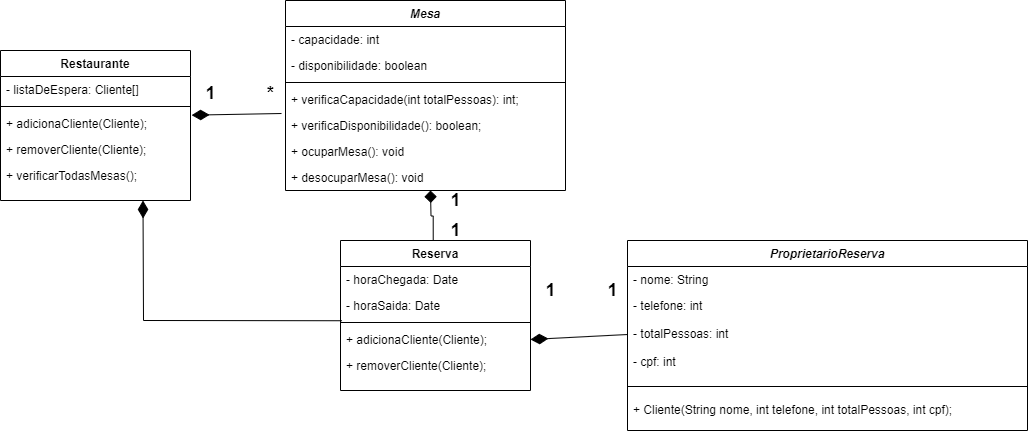

The diagram above was exported from draw.io. Its source (the exported page's mxGraphModel, read from the mxfile embedded in the PNG):
<mxGraphModel dx="2314" dy="772" grid="1" gridSize="10" guides="1" tooltips="1" connect="1" arrows="1" fold="1" page="1" pageScale="1" pageWidth="827" pageHeight="1169" math="0" shadow="0">
  <root>
    <mxCell id="WIyWlLk6GJQsqaUBKTNV-0" />
    <mxCell id="WIyWlLk6GJQsqaUBKTNV-1" parent="WIyWlLk6GJQsqaUBKTNV-0" />
    <mxCell id="zkfFHV4jXpPFQw0GAbJ--0" value="ProprietarioReserva" style="swimlane;fontStyle=3;align=center;verticalAlign=top;childLayout=stackLayout;horizontal=1;startSize=26;horizontalStack=0;resizeParent=1;resizeLast=0;collapsible=1;marginBottom=0;rounded=0;shadow=0;strokeWidth=1;" parent="WIyWlLk6GJQsqaUBKTNV-1" vertex="1">
      <mxGeometry x="787" y="280" width="400" height="190" as="geometry">
        <mxRectangle x="230" y="140" width="160" height="26" as="alternateBounds" />
      </mxGeometry>
    </mxCell>
    <mxCell id="zkfFHV4jXpPFQw0GAbJ--1" value="- nome: String" style="text;align=left;verticalAlign=top;spacingLeft=4;spacingRight=4;overflow=hidden;rotatable=0;points=[[0,0.5],[1,0.5]];portConstraint=eastwest;" parent="zkfFHV4jXpPFQw0GAbJ--0" vertex="1">
      <mxGeometry y="26" width="400" height="26" as="geometry" />
    </mxCell>
    <mxCell id="zkfFHV4jXpPFQw0GAbJ--2" value="- telefone: int" style="text;align=left;verticalAlign=top;spacingLeft=4;spacingRight=4;overflow=hidden;rotatable=0;points=[[0,0.5],[1,0.5]];portConstraint=eastwest;rounded=0;shadow=0;html=0;" parent="zkfFHV4jXpPFQw0GAbJ--0" vertex="1">
      <mxGeometry y="52" width="400" height="28" as="geometry" />
    </mxCell>
    <mxCell id="hCmAvx55vs6JnZZ4wuHS-26" value="- totalPessoas: int" style="text;align=left;verticalAlign=top;spacingLeft=4;spacingRight=4;overflow=hidden;rotatable=0;points=[[0,0.5],[1,0.5]];portConstraint=eastwest;rounded=0;shadow=0;html=0;" parent="zkfFHV4jXpPFQw0GAbJ--0" vertex="1">
      <mxGeometry y="80" width="400" height="28" as="geometry" />
    </mxCell>
    <mxCell id="hCmAvx55vs6JnZZ4wuHS-30" value="- cpf: int" style="text;align=left;verticalAlign=top;spacingLeft=4;spacingRight=4;overflow=hidden;rotatable=0;points=[[0,0.5],[1,0.5]];portConstraint=eastwest;rounded=0;shadow=0;html=0;" parent="zkfFHV4jXpPFQw0GAbJ--0" vertex="1">
      <mxGeometry y="108" width="400" height="28" as="geometry" />
    </mxCell>
    <mxCell id="zkfFHV4jXpPFQw0GAbJ--4" value="" style="line;html=1;strokeWidth=1;align=left;verticalAlign=middle;spacingTop=-1;spacingLeft=3;spacingRight=3;rotatable=0;labelPosition=right;points=[];portConstraint=eastwest;" parent="zkfFHV4jXpPFQw0GAbJ--0" vertex="1">
      <mxGeometry y="136" width="400" height="20" as="geometry" />
    </mxCell>
    <mxCell id="hCmAvx55vs6JnZZ4wuHS-28" value="+ Cliente(String nome, int telefone, int totalPessoas, int cpf);" style="text;align=left;verticalAlign=top;spacingLeft=4;spacingRight=4;overflow=hidden;rotatable=0;points=[[0,0.5],[1,0.5]];portConstraint=eastwest;" parent="zkfFHV4jXpPFQw0GAbJ--0" vertex="1">
      <mxGeometry y="156" width="400" height="26" as="geometry" />
    </mxCell>
    <mxCell id="hCmAvx55vs6JnZZ4wuHS-39" value="" style="rounded=0;orthogonalLoop=1;jettySize=auto;html=1;entryX=1.006;entryY=0.179;entryDx=0;entryDy=0;entryPerimeter=0;endArrow=diamondThin;endFill=1;exitX=0.867;exitY=1;exitDx=0;exitDy=0;strokeWidth=1;endSize=15;exitPerimeter=0;" parent="WIyWlLk6GJQsqaUBKTNV-1" source="3ei5BvuTCabp1lPrmGSW-2" target="zkfFHV4jXpPFQw0GAbJ--24" edge="1">
      <mxGeometry relative="1" as="geometry">
        <mxPoint x="400" y="210" as="sourcePoint" />
        <mxPoint x="440" y="165" as="targetPoint" />
      </mxGeometry>
    </mxCell>
    <mxCell id="zkfFHV4jXpPFQw0GAbJ--17" value="Restaurante" style="swimlane;fontStyle=1;align=center;verticalAlign=top;childLayout=stackLayout;horizontal=1;startSize=26;horizontalStack=0;resizeParent=1;resizeLast=0;collapsible=1;marginBottom=0;rounded=0;shadow=0;strokeWidth=1;" parent="WIyWlLk6GJQsqaUBKTNV-1" vertex="1">
      <mxGeometry x="160" y="90" width="190" height="150" as="geometry">
        <mxRectangle x="550" y="140" width="160" height="26" as="alternateBounds" />
      </mxGeometry>
    </mxCell>
    <mxCell id="zkfFHV4jXpPFQw0GAbJ--19" value="- listaDeEspera: Cliente[]" style="text;align=left;verticalAlign=top;spacingLeft=4;spacingRight=4;overflow=hidden;rotatable=0;points=[[0,0.5],[1,0.5]];portConstraint=eastwest;rounded=0;shadow=0;html=0;" parent="zkfFHV4jXpPFQw0GAbJ--17" vertex="1">
      <mxGeometry y="26" width="190" height="26" as="geometry" />
    </mxCell>
    <mxCell id="zkfFHV4jXpPFQw0GAbJ--23" value="" style="line;html=1;strokeWidth=1;align=left;verticalAlign=middle;spacingTop=-1;spacingLeft=3;spacingRight=3;rotatable=0;labelPosition=right;points=[];portConstraint=eastwest;" parent="zkfFHV4jXpPFQw0GAbJ--17" vertex="1">
      <mxGeometry y="52" width="190" height="8" as="geometry" />
    </mxCell>
    <mxCell id="zkfFHV4jXpPFQw0GAbJ--24" value="+ adicionaCliente(Cliente);" style="text;align=left;verticalAlign=top;spacingLeft=4;spacingRight=4;overflow=hidden;rotatable=0;points=[[0,0.5],[1,0.5]];portConstraint=eastwest;" parent="zkfFHV4jXpPFQw0GAbJ--17" vertex="1">
      <mxGeometry y="60" width="190" height="26" as="geometry" />
    </mxCell>
    <mxCell id="zkfFHV4jXpPFQw0GAbJ--25" value="+ removerCliente(Cliente);" style="text;align=left;verticalAlign=top;spacingLeft=4;spacingRight=4;overflow=hidden;rotatable=0;points=[[0,0.5],[1,0.5]];portConstraint=eastwest;" parent="zkfFHV4jXpPFQw0GAbJ--17" vertex="1">
      <mxGeometry y="86" width="190" height="26" as="geometry" />
    </mxCell>
    <mxCell id="hCmAvx55vs6JnZZ4wuHS-45" value="+ verificarTodasMesas();" style="text;align=left;verticalAlign=top;spacingLeft=4;spacingRight=4;overflow=hidden;rotatable=0;points=[[0,0.5],[1,0.5]];portConstraint=eastwest;" parent="zkfFHV4jXpPFQw0GAbJ--17" vertex="1">
      <mxGeometry y="112" width="190" height="26" as="geometry" />
    </mxCell>
    <mxCell id="hCmAvx55vs6JnZZ4wuHS-11" value="Mesa" style="swimlane;fontStyle=3;align=center;verticalAlign=top;childLayout=stackLayout;horizontal=1;startSize=26;horizontalStack=0;resizeParent=1;resizeLast=0;collapsible=1;marginBottom=0;rounded=0;shadow=0;strokeWidth=1;" parent="WIyWlLk6GJQsqaUBKTNV-1" vertex="1">
      <mxGeometry x="445" y="40" width="280" height="190" as="geometry">
        <mxRectangle x="230" y="140" width="160" height="26" as="alternateBounds" />
      </mxGeometry>
    </mxCell>
    <mxCell id="hCmAvx55vs6JnZZ4wuHS-12" value="- capacidade: int" style="text;align=left;verticalAlign=top;spacingLeft=4;spacingRight=4;overflow=hidden;rotatable=0;points=[[0,0.5],[1,0.5]];portConstraint=eastwest;" parent="hCmAvx55vs6JnZZ4wuHS-11" vertex="1">
      <mxGeometry y="26" width="280" height="26" as="geometry" />
    </mxCell>
    <mxCell id="hCmAvx55vs6JnZZ4wuHS-14" value="- disponibilidade: boolean" style="text;align=left;verticalAlign=top;spacingLeft=4;spacingRight=4;overflow=hidden;rotatable=0;points=[[0,0.5],[1,0.5]];portConstraint=eastwest;rounded=0;shadow=0;html=0;" parent="hCmAvx55vs6JnZZ4wuHS-11" vertex="1">
      <mxGeometry y="52" width="280" height="26" as="geometry" />
    </mxCell>
    <mxCell id="hCmAvx55vs6JnZZ4wuHS-15" value="" style="line;html=1;strokeWidth=1;align=left;verticalAlign=middle;spacingTop=-1;spacingLeft=3;spacingRight=3;rotatable=0;labelPosition=right;points=[];portConstraint=eastwest;" parent="hCmAvx55vs6JnZZ4wuHS-11" vertex="1">
      <mxGeometry y="78" width="280" height="8" as="geometry" />
    </mxCell>
    <mxCell id="hCmAvx55vs6JnZZ4wuHS-16" value="+ verificaCapacidade(int totalPessoas): int;" style="text;align=left;verticalAlign=top;spacingLeft=4;spacingRight=4;overflow=hidden;rotatable=0;points=[[0,0.5],[1,0.5]];portConstraint=eastwest;" parent="hCmAvx55vs6JnZZ4wuHS-11" vertex="1">
      <mxGeometry y="86" width="280" height="26" as="geometry" />
    </mxCell>
    <mxCell id="hCmAvx55vs6JnZZ4wuHS-27" value="+ verificaDisponibilidade(): boolean;" style="text;align=left;verticalAlign=top;spacingLeft=4;spacingRight=4;overflow=hidden;rotatable=0;points=[[0,0.5],[1,0.5]];portConstraint=eastwest;" parent="hCmAvx55vs6JnZZ4wuHS-11" vertex="1">
      <mxGeometry y="112" width="280" height="26" as="geometry" />
    </mxCell>
    <mxCell id="qKuArPyWTp6EOjAgPCnb-4" value="+ ocuparMesa(): void" style="text;align=left;verticalAlign=top;spacingLeft=4;spacingRight=4;overflow=hidden;rotatable=0;points=[[0,0.5],[1,0.5]];portConstraint=eastwest;" vertex="1" parent="hCmAvx55vs6JnZZ4wuHS-11">
      <mxGeometry y="138" width="280" height="26" as="geometry" />
    </mxCell>
    <mxCell id="qKuArPyWTp6EOjAgPCnb-6" value="+ desocuparMesa(): void" style="text;align=left;verticalAlign=top;spacingLeft=4;spacingRight=4;overflow=hidden;rotatable=0;points=[[0,0.5],[1,0.5]];portConstraint=eastwest;" vertex="1" parent="hCmAvx55vs6JnZZ4wuHS-11">
      <mxGeometry y="164" width="280" height="26" as="geometry" />
    </mxCell>
    <mxCell id="hCmAvx55vs6JnZZ4wuHS-32" value="Reserva" style="swimlane;fontStyle=1;align=center;verticalAlign=top;childLayout=stackLayout;horizontal=1;startSize=26;horizontalStack=0;resizeParent=1;resizeLast=0;collapsible=1;marginBottom=0;rounded=0;shadow=0;strokeWidth=1;" parent="WIyWlLk6GJQsqaUBKTNV-1" vertex="1">
      <mxGeometry x="500" y="280" width="190" height="150" as="geometry">
        <mxRectangle x="550" y="140" width="160" height="26" as="alternateBounds" />
      </mxGeometry>
    </mxCell>
    <mxCell id="hCmAvx55vs6JnZZ4wuHS-34" value="- horaChegada: Date" style="text;align=left;verticalAlign=top;spacingLeft=4;spacingRight=4;overflow=hidden;rotatable=0;points=[[0,0.5],[1,0.5]];portConstraint=eastwest;rounded=0;shadow=0;html=0;" parent="hCmAvx55vs6JnZZ4wuHS-32" vertex="1">
      <mxGeometry y="26" width="190" height="26" as="geometry" />
    </mxCell>
    <mxCell id="hCmAvx55vs6JnZZ4wuHS-38" value="- horaSaida: Date" style="text;align=left;verticalAlign=top;spacingLeft=4;spacingRight=4;overflow=hidden;rotatable=0;points=[[0,0.5],[1,0.5]];portConstraint=eastwest;rounded=0;shadow=0;html=0;" parent="hCmAvx55vs6JnZZ4wuHS-32" vertex="1">
      <mxGeometry y="52" width="190" height="26" as="geometry" />
    </mxCell>
    <mxCell id="hCmAvx55vs6JnZZ4wuHS-35" value="" style="line;html=1;strokeWidth=1;align=left;verticalAlign=middle;spacingTop=-1;spacingLeft=3;spacingRight=3;rotatable=0;labelPosition=right;points=[];portConstraint=eastwest;" parent="hCmAvx55vs6JnZZ4wuHS-32" vertex="1">
      <mxGeometry y="78" width="190" height="8" as="geometry" />
    </mxCell>
    <mxCell id="hCmAvx55vs6JnZZ4wuHS-36" value="+ adicionaCliente(Cliente);" style="text;align=left;verticalAlign=top;spacingLeft=4;spacingRight=4;overflow=hidden;rotatable=0;points=[[0,0.5],[1,0.5]];portConstraint=eastwest;" parent="hCmAvx55vs6JnZZ4wuHS-32" vertex="1">
      <mxGeometry y="86" width="190" height="26" as="geometry" />
    </mxCell>
    <mxCell id="hCmAvx55vs6JnZZ4wuHS-37" value="+ removerCliente(Cliente);" style="text;align=left;verticalAlign=top;spacingLeft=4;spacingRight=4;overflow=hidden;rotatable=0;points=[[0,0.5],[1,0.5]];portConstraint=eastwest;" parent="hCmAvx55vs6JnZZ4wuHS-32" vertex="1">
      <mxGeometry y="112" width="190" height="26" as="geometry" />
    </mxCell>
    <mxCell id="hCmAvx55vs6JnZZ4wuHS-48" style="edgeStyle=orthogonalEdgeStyle;rounded=0;orthogonalLoop=1;jettySize=auto;html=1;endArrow=diamond;endFill=1;endSize=10;exitX=0.488;exitY=-0.004;exitDx=0;exitDy=0;exitPerimeter=0;" parent="WIyWlLk6GJQsqaUBKTNV-1" source="hCmAvx55vs6JnZZ4wuHS-32" edge="1">
      <mxGeometry relative="1" as="geometry">
        <mxPoint x="590" y="230" as="targetPoint" />
      </mxGeometry>
    </mxCell>
    <mxCell id="3ei5BvuTCabp1lPrmGSW-1" value="&lt;b&gt;&lt;font style=&quot;font-size: 18px;&quot;&gt;1&lt;/font&gt;&lt;/b&gt;" style="text;html=1;align=center;verticalAlign=middle;resizable=0;points=[];autosize=1;strokeColor=none;fillColor=none;" parent="WIyWlLk6GJQsqaUBKTNV-1" vertex="1">
      <mxGeometry x="355" y="113" width="30" height="40" as="geometry" />
    </mxCell>
    <mxCell id="3ei5BvuTCabp1lPrmGSW-2" value="&lt;b&gt;&lt;font style=&quot;font-size: 18px;&quot;&gt;*&lt;/font&gt;&lt;/b&gt;" style="text;html=1;align=center;verticalAlign=middle;resizable=0;points=[];autosize=1;strokeColor=none;fillColor=none;" parent="WIyWlLk6GJQsqaUBKTNV-1" vertex="1">
      <mxGeometry x="415" y="113" width="30" height="40" as="geometry" />
    </mxCell>
    <mxCell id="3ei5BvuTCabp1lPrmGSW-6" value="&lt;b&gt;&lt;font style=&quot;font-size: 18px;&quot;&gt;1&lt;/font&gt;&lt;/b&gt;" style="text;html=1;align=center;verticalAlign=middle;resizable=0;points=[];autosize=1;strokeColor=none;fillColor=none;" parent="WIyWlLk6GJQsqaUBKTNV-1" vertex="1">
      <mxGeometry x="695" y="310" width="30" height="40" as="geometry" />
    </mxCell>
    <mxCell id="3ei5BvuTCabp1lPrmGSW-7" value="&lt;b&gt;&lt;font style=&quot;font-size: 18px;&quot;&gt;1&lt;/font&gt;&lt;/b&gt;" style="text;html=1;align=center;verticalAlign=middle;resizable=0;points=[];autosize=1;strokeColor=none;fillColor=none;" parent="WIyWlLk6GJQsqaUBKTNV-1" vertex="1">
      <mxGeometry x="757" y="310" width="30" height="40" as="geometry" />
    </mxCell>
    <mxCell id="dFV5YpjE7vjMORZag0Ds-11" value="" style="rounded=0;orthogonalLoop=1;jettySize=auto;html=1;entryX=0.75;entryY=1;entryDx=0;entryDy=0;endArrow=diamondThin;endFill=1;exitX=0.008;exitY=1.086;exitDx=0;exitDy=0;strokeWidth=1;endSize=15;exitPerimeter=0;" parent="WIyWlLk6GJQsqaUBKTNV-1" source="hCmAvx55vs6JnZZ4wuHS-38" target="zkfFHV4jXpPFQw0GAbJ--17" edge="1">
      <mxGeometry relative="1" as="geometry">
        <mxPoint x="465" y="175" as="sourcePoint" />
        <mxPoint x="371" y="175" as="targetPoint" />
        <Array as="points">
          <mxPoint x="303" y="360" />
        </Array>
      </mxGeometry>
    </mxCell>
    <mxCell id="dFV5YpjE7vjMORZag0Ds-12" value="&lt;b&gt;&lt;font style=&quot;font-size: 18px;&quot;&gt;1&lt;/font&gt;&lt;/b&gt;" style="text;html=1;align=center;verticalAlign=middle;resizable=0;points=[];autosize=1;strokeColor=none;fillColor=none;" parent="WIyWlLk6GJQsqaUBKTNV-1" vertex="1">
      <mxGeometry x="600" y="250" width="30" height="40" as="geometry" />
    </mxCell>
    <mxCell id="dFV5YpjE7vjMORZag0Ds-13" value="&lt;b&gt;&lt;font style=&quot;font-size: 18px;&quot;&gt;1&lt;/font&gt;&lt;/b&gt;" style="text;html=1;align=center;verticalAlign=middle;resizable=0;points=[];autosize=1;strokeColor=none;fillColor=none;" parent="WIyWlLk6GJQsqaUBKTNV-1" vertex="1">
      <mxGeometry x="600" y="220" width="30" height="40" as="geometry" />
    </mxCell>
    <mxCell id="qKuArPyWTp6EOjAgPCnb-1" value="" style="rounded=0;orthogonalLoop=1;jettySize=auto;html=1;endArrow=diamondThin;endFill=1;strokeWidth=1;endSize=15;exitX=0;exitY=0.5;exitDx=0;exitDy=0;entryX=1;entryY=0.5;entryDx=0;entryDy=0;" edge="1" parent="WIyWlLk6GJQsqaUBKTNV-1" source="hCmAvx55vs6JnZZ4wuHS-26" target="hCmAvx55vs6JnZZ4wuHS-36">
      <mxGeometry relative="1" as="geometry">
        <mxPoint x="790" y="370" as="sourcePoint" />
        <mxPoint x="690" y="370" as="targetPoint" />
      </mxGeometry>
    </mxCell>
  </root>
</mxGraphModel>